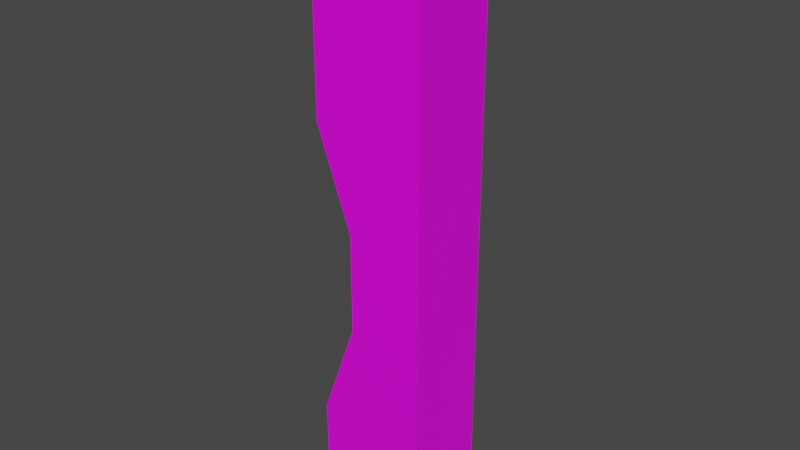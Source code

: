 # Source: WoodenBoard_3.blend  (saved by Blender 2.93.21; exported with 4.5.12 LTS)
import bpy
from mathutils import Matrix  # noqa: F401  (used for matrix-valued properties, if any)

bpy.ops.wm.read_factory_settings(use_empty=True)
scene = bpy.context.scene
scene.name = 'Scene'

# ---- collections
col_collection = bpy.data.collections.new('Collection'); scene.collection.children.link(col_collection)

# ---- images (referenced by path relative to the original .blend; pixels are not part of the script)
import os
ASSET_DIR = os.environ.get("B2B_ASSET_DIR", "")  # directory of the original .blend (textures are referenced by path, not embedded)
HERE = os.path.dirname(os.path.abspath(__file__))  # packed textures are extracted next to this script under _unpacked/

def load_image(name, relpath, width, height, colorspace="sRGB"):
    """Load a texture the original file referenced (path relative to the .blend, or extracted next to this script)."""
    p = next((c for c in (os.path.join(HERE, relpath), os.path.join(ASSET_DIR, relpath)) if relpath and os.path.exists(c)), "")
    if p:
        img = bpy.data.images.load(p, check_existing=True)
        img.name = name
    else:  # same state as the original file: an image datablock whose file is absent (Cycles renders it pink)
        img = bpy.data.images.new(name, width, height)
        img.source = "FILE"
        img.filepath = "//" + (relpath or name)
    img.colorspace_settings.name = colorspace
    return img
img_scottspalette_png = load_image('ScottsPalette.png', 'ScottsPalette.png', 1024, 1024, 'sRGB')

# ---- materials (node trees are filled in below, after node groups)
mat_material = bpy.data.materials.new('Material')
mat_material.alpha_threshold = 0.0
mat_material.use_transparent_shadow = False
mat_material.line_color = (0.0, 0.0, 0.0, 1.0)

# ---- material node trees
mat_material.use_nodes = True; mat_material.node_tree.nodes.clear()
_N = mat_material.node_tree.nodes; _L = mat_material.node_tree.links
n0 = _N.new('ShaderNodeOutputMaterial'); n0.name = 'Material Output'; n0.location = (300, 300)
n1 = _N.new('ShaderNodeBsdfPrincipled'); n1.name = 'Principled BSDF'; n1.location = (10, 300)
n1.distribution = 'GGX'
n1.subsurface_method = 'BURLEY'
n1.inputs[2].default_value = 0.4
n1.inputs[3].default_value = 1.45
n1.inputs[27].default_value = (0.0, 0.0, 0.0, 1.0)
n1.inputs[28].default_value = 1.0
n2 = _N.new('ShaderNodeTexImage'); n2.name = 'Image Texture'; n2.location = (-368, 226)
n2.image = img_scottspalette_png
n2.interpolation = 'Closest'
_L.new(n1.outputs[0], n0.inputs[0])
_L.new(n2.outputs[0], n1.inputs[0])
n0.is_active_output = True

# ---- world
world_world = bpy.data.worlds.new('World'); scene.world = world_world
world_world.use_nodes = True; world_world.node_tree.nodes.clear()
_N = world_world.node_tree.nodes; _L = world_world.node_tree.links
n0 = _N.new('ShaderNodeOutputWorld'); n0.name = 'World Output'; n0.location = (300, 300)
n1 = _N.new('ShaderNodeBackground'); n1.name = 'Background'; n1.location = (10, 300)
n1.inputs[0].default_value = (0.05088, 0.05088, 0.05088, 1.0)
_L.new(n1.outputs[0], n0.inputs[0])
n0.is_active_output = True
world_world.color = (0.05088, 0.05088, 0.05088)
world_world.use_sun_shadow = False
world_world.sun_shadow_jitter_overblur = 0.0

# ---- meshes
me_cube = bpy.data.meshes.new('Cube')
me_cube.from_pydata([(0.1884, 0.1471, 2.0), (0.1884, 0.1471, 0.0), (0.1884, -0.1471, 2.0), (0.1884, -0.1471, 0.0), (-0.1884, 0.1471, 2.0), (-0.1884, 0.1471, 0.0), (-0.1884, -0.1471, 2.0), (-0.1884, -0.1471, 0.0), (0.1884, 0.1471, 1.667), (0.1884, 0.1471, 1.333), (0.1884, 0.1471, 1.0), (0.1884, 0.1471, 0.6667), (0.1884, 0.1471, 0.3333), (-0.1884, -0.1471, 0.3333), (-0.06738, -0.1471, 0.6667), (-0.06738, -0.1471, 1.0), (-0.1884, -0.1471, 1.333), (-0.1884, -0.1471, 1.667), (0.1884, -0.1471, 1.667), (0.1884, -0.1471, 1.333), (0.1884, -0.1471, 1.0), (0.1884, -0.1471, 0.6667), (0.1884, -0.1471, 0.3333), (-0.1884, 0.1471, 1.667), (-0.1884, 0.1471, 1.333), (-0.1884, 0.1471, 1.0), (-0.1884, 0.1471, 0.6667), (-0.1884, 0.1471, 0.3333)], [], [(0, 4, 6, 2), (18, 2, 6, 17), (17, 6, 4, 23), (5, 1, 3, 7), (8, 0, 2, 18), (23, 4, 0, 8), (5, 27, 12, 1), (27, 26, 11, 12), (26, 25, 10, 11), (25, 24, 9, 10), (24, 23, 8, 9), (1, 12, 22, 3), (12, 11, 21, 22), (11, 10, 20, 21), (10, 9, 19, 20), (9, 8, 18, 19), (7, 13, 27, 5), (13, 14, 26, 27), (14, 15, 25, 26), (15, 16, 24, 25), (16, 17, 23, 24), (3, 22, 13, 7), (22, 21, 14, 13), (21, 20, 15, 14), (20, 19, 16, 15), (19, 18, 17, 16)])
_uv = me_cube.uv_layers.new(name='UVMap')
_uv.uv.foreach_set('vector', [0.02727, 0.9697, 0.02727, 0.9697, 0.02727, 0.9697, 0.02727, 0.9697, 0.02727, 0.9697, 0.02727, 0.9697, 0.02727, 0.9697, 0.02727, 0.9697, 0.02727, 0.9697, 0.02727, 0.9697, 0.02727, 0.9697, 0.02727, 0.9697, 0.02727, 0.9697, 0.02727, 0.9697, 0.02727, 0.9697, 0.02727, 0.9697, 0.02727, 0.9697, 0.02727, 0.9697, 0.02727, 0.9697, 0.02727, 0.9697, 0.02727, 0.9697, 0.02727, 0.9697, 0.02727, 0.9697, 0.02727, 0.9697, 0.02727, 0.9697, 0.02727, 0.9697, 0.02727, 0.9697, 0.02727, 0.9697, 0.02727, 0.9697, 0.02727, 0.9697, 0.02727, 0.9697, 0.02727, 0.9697, 0.02727, 0.9697, 0.02727, 0.9697, 0.02727, 0.9697, 0.02727, 0.9697, 0.02727, 0.9697, 0.02727, 0.9697, 0.02727, 0.9697, 0.02727, 0.9697, 0.02727, 0.9697, 0.02727, 0.9697, 0.02727, 0.9697, 0.02727, 0.9697, 0.02727, 0.9697, 0.02727, 0.9697, 0.02727, 0.9697, 0.02727, 0.9697, 0.02727, 0.9697, 0.02727, 0.9697, 0.02727, 0.9697, 0.02727, 0.9697, 0.02727, 0.9697, 0.02727, 0.9697, 0.02727, 0.9697, 0.02727, 0.9697, 0.02727, 0.9697, 0.02727, 0.9697, 0.02727, 0.9697, 0.02727, 0.9697, 0.02727, 0.9697, 0.02727, 0.9697, 0.02727, 0.9697, 0.02727, 0.9697, 0.02727, 0.9697, 0.02727, 0.9697, 0.02727, 0.9697, 0.02727, 0.9697, 0.4632, 0.9052, 0.4632, 0.9052, 0.4632, 0.9052, 0.4632, 0.9052, 0.4632, 0.9052, 0.4632, 0.9052, 0.4632, 0.9052, 0.4632, 0.9052, 0.4632, 0.9052, 0.4632, 0.9052, 0.4632, 0.9052, 0.4632, 0.9052, 0.02727, 0.9697, 0.02727, 0.9697, 0.02727, 0.9697, 0.02727, 0.9697, 0.02727, 0.9697, 0.02727, 0.9697, 0.02727, 0.9697, 0.02727, 0.9697, 0.02727, 0.9697, 0.02727, 0.9697, 0.02727, 0.9697, 0.02727, 0.9697, 0.02727, 0.9697, 0.02727, 0.9697, 0.02727, 0.9697, 0.02727, 0.9697, 0.02727, 0.9697, 0.02727, 0.9697, 0.02727, 0.9697, 0.02727, 0.9697, 0.02727, 0.9697, 0.02727, 0.9697, 0.02727, 0.9697, 0.02727, 0.9697])
me_cube.materials.append(mat_material)
me_cube.use_remesh_preserve_volume = False
me_cube.use_remesh_preserve_attributes = False
me_cube.use_mirror_vertex_groups = False
me_cube.update()

# ---- objects
ob_cube = bpy.data.objects.new('Cube', me_cube)

# ---- transforms, parenting, visibility, modifiers, constraints
ob_cube.location = (0.0, 0.0, 0.0)
ob_cube.lock_rotations_4d = False
ob_cube.empty_display_type = 'ARROWS'
ob_cube.lineart.crease_threshold = 0.0

# ---- collection membership
col_collection.objects.link(ob_cube)

# ---- scene / render settings (as saved in the file)
scene.frame_start = 1; scene.frame_end = 250; scene.frame_set(0)
scene.render.engine = 'BLENDER_EEVEE_NEXT'
scene.cycles.use_denoising = False
scene.cycles.samples = 128
scene.cycles.sampling_pattern = 'TABULATED_SOBOL'
scene.cycles.use_adaptive_sampling = False
scene.cycles.use_light_tree = False
scene.view_settings.view_transform = 'Filmic'
bpy.context.view_layer.update()

# ---- added for rendering (the .blend has no active camera and no usable light): camera, sun
cam_auto = bpy.data.cameras.new('AutoCamera')
cam_auto.lens = 50.0
cam_auto.sensor_width = 36.0
cam_auto.clip_end = 1000.0
ob_auto_camera = bpy.data.objects.new('AutoCamera', cam_auto)
scene.collection.objects.link(ob_auto_camera)
ob_auto_camera.location = (1.90258, -2.28309, 2.52206)
ob_auto_camera.rotation_euler = (1.09748, -7.21219e-08, 0.694738)
scene.camera = ob_auto_camera
light_auto_sun = bpy.data.lights.new('AutoSun', 'SUN')
light_auto_sun.energy = 3.0
light_auto_sun.angle = 0.0523599
ob_auto_sun = bpy.data.objects.new('AutoSun', light_auto_sun)
scene.collection.objects.link(ob_auto_sun)
ob_auto_sun.rotation_euler = (0.872665, 0.174533, 0.523599)
bpy.context.view_layer.update()
